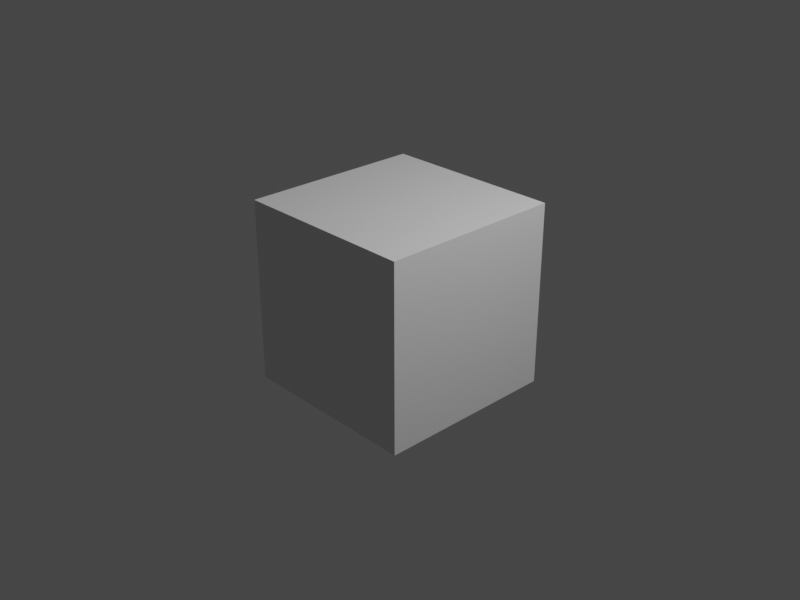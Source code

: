 # Source: peoteLogicNodes_02.blend  (saved by Blender 3.6.11; exported with 4.5.12 LTS)
import bpy
from mathutils import Matrix  # noqa: F401  (used for matrix-valued properties, if any)

bpy.ops.wm.read_factory_settings(use_empty=True)
scene = bpy.context.scene
scene.name = 'Scene'

# ---- collections
col_collection = bpy.data.collections.new('Collection'); scene.collection.children.link(col_collection)

# ---- materials (node trees are filled in below, after node groups)
mat_material = bpy.data.materials.new('Material')
mat_material.alpha_threshold = 0.0
mat_material.use_transparent_shadow = False
mat_material.roughness = 0.5
mat_material.line_color = (0.0, 0.0, 0.0, 1.0)

# ---- material node trees
mat_material.use_nodes = True; mat_material.node_tree.nodes.clear()
_N = mat_material.node_tree.nodes; _L = mat_material.node_tree.links
n0 = _N.new('ShaderNodeOutputMaterial'); n0.name = 'Material Output'; n0.location = (300, 300)
n1 = _N.new('ShaderNodeBsdfPrincipled'); n1.name = 'Principled BSDF'; n1.location = (10, 300)
n1.distribution = 'GGX'
n1.subsurface_method = 'RANDOM_WALK_SKIN'
n1.inputs[3].default_value = 1.45
n1.inputs[27].default_value = (0.0, 0.0, 0.0, 1.0)
n1.inputs[28].default_value = 1.0
_L.new(n1.outputs[0], n0.inputs[0])
n0.is_active_output = True

# ---- world
world_world = bpy.data.worlds.new('World'); scene.world = world_world
world_world.use_nodes = True; world_world.node_tree.nodes.clear()
_N = world_world.node_tree.nodes; _L = world_world.node_tree.links
n0 = _N.new('ShaderNodeOutputWorld'); n0.name = 'World Output'; n0.location = (300, 300)
n1 = _N.new('ShaderNodeBackground'); n1.name = 'Background'; n1.location = (10, 300)
n1.inputs[0].default_value = (0.05088, 0.05088, 0.05088, 1.0)
_L.new(n1.outputs[0], n0.inputs[0])
n0.is_active_output = True
world_world.color = (0.05088, 0.05088, 0.05088)
world_world.use_sun_shadow = False
world_world.sun_shadow_jitter_overblur = 0.0

# ---- cameras
cam_camera = bpy.data.cameras.new('Camera')
cam_camera.clip_end = 100.0
cam_camera.ortho_scale = 7.314

# ---- lights
light_light = bpy.data.lights.new('Light', 'POINT')
light_light.transmission_factor = 0.0
light_light.energy = 1000.0
light_light.shadow_soft_size = 0.1
light_light.shadow_maximum_resolution = 0.006
light_light.use_absolute_resolution = True

# ---- meshes
me_cube = bpy.data.meshes.new('Cube')
me_cube.from_pydata([(1.0, 1.0, 1.0), (1.0, 1.0, -1.0), (1.0, -1.0, 1.0), (1.0, -1.0, -1.0), (-1.0, 1.0, 1.0), (-1.0, 1.0, -1.0), (-1.0, -1.0, 1.0), (-1.0, -1.0, -1.0)], [], [(0, 4, 6, 2), (3, 2, 6, 7), (7, 6, 4, 5), (5, 1, 3, 7), (1, 0, 2, 3), (5, 4, 0, 1)])
_uv = me_cube.uv_layers.new(name='UVMap')
_uv.uv.foreach_set('vector', [0.625, 0.5, 0.875, 0.5, 0.875, 0.75, 0.625, 0.75, 0.375, 0.75, 0.625, 0.75, 0.625, 1.0, 0.375, 1.0, 0.375, 0.0, 0.625, 0.0, 0.625, 0.25, 0.375, 0.25, 0.125, 0.5, 0.375, 0.5, 0.375, 0.75, 0.125, 0.75, 0.375, 0.5, 0.625, 0.5, 0.625, 0.75, 0.375, 0.75, 0.375, 0.25, 0.625, 0.25, 0.625, 0.5, 0.375, 0.5])
me_cube.materials.append(mat_material)
me_cube.use_mirror_vertex_groups = False
me_cube.update()

# ---- objects
ob_cube = bpy.data.objects.new('Cube', me_cube)
ob_light = bpy.data.objects.new('Light', light_light)
ob_camera = bpy.data.objects.new('Camera', cam_camera)

# ---- transforms, parenting, visibility, modifiers, constraints
ob_cube.location = (0.0, 0.0, 0.0)
ob_cube.lock_rotations_4d = False
ob_cube.empty_display_type = 'ARROWS'
ob_cube.lineart.crease_threshold = 0.0
ob_light.location = (4.076, 1.005, 5.904)
ob_light.rotation_euler = (0.6503, 0.05522, 1.866)
ob_light.lock_rotations_4d = False
ob_light.empty_display_type = 'ARROWS'
ob_light.color = (0.0, 0.0, 0.0, 0.0)
ob_light.lineart.crease_threshold = 0.0
ob_camera.location = (7.359, -6.926, 4.958)
ob_camera.rotation_euler = (1.109, 0.0, 0.8149)
ob_camera.lock_rotations_4d = False
ob_camera.empty_display_type = 'ARROWS'
ob_camera.color = (0.0, 0.0, 0.0, 0.0)
ob_camera.display_type = 'WIRE'
ob_camera.lineart.crease_threshold = 0.0

# ---- collection membership
col_collection.objects.link(ob_cube)
col_collection.objects.link(ob_light)
col_collection.objects.link(ob_camera)

# ---- scene / render settings (as saved in the file)
scene.camera = ob_camera
scene.frame_start = 1; scene.frame_end = 250; scene.frame_set(1)
scene.render.engine = 'BLENDER_EEVEE_NEXT'
scene.render.resolution_x = 800
scene.render.resolution_y = 600
scene.cycles.sampling_pattern = 'TABULATED_SOBOL'
scene.view_settings.view_transform = 'Filmic'
bpy.context.view_layer.update()
